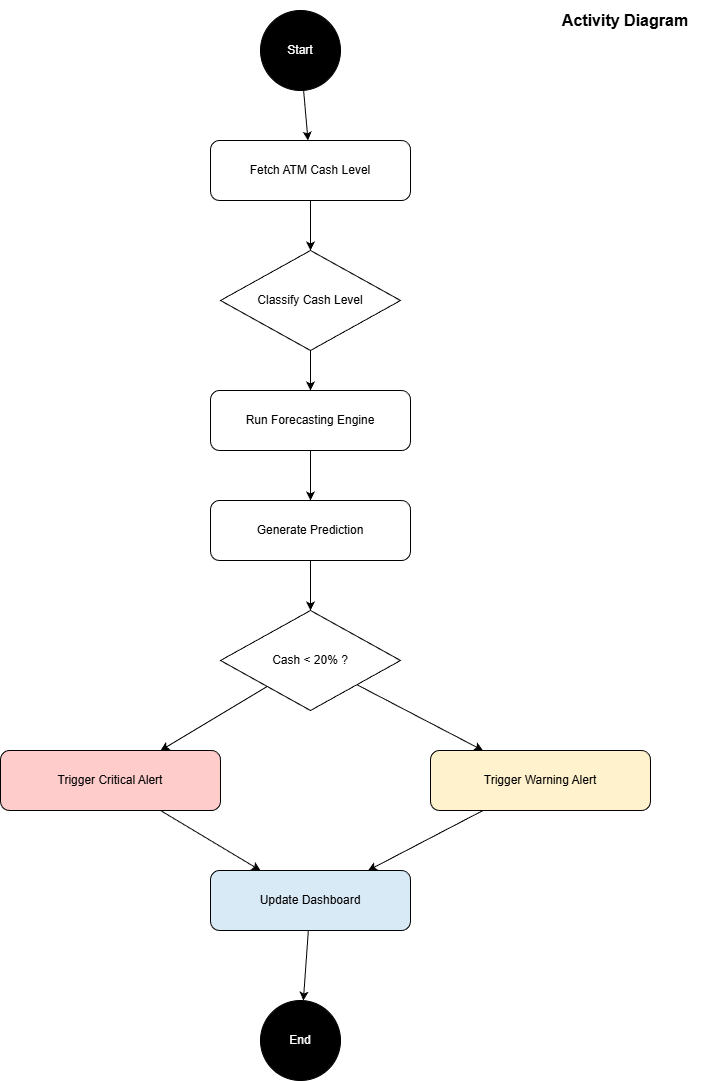

The diagram above was exported from draw.io. Its source (the exported page's mxGraphModel, read from the mxfile embedded in the PNG):
<mxGraphModel dx="1042" dy="562" grid="1" gridSize="10" guides="1" tooltips="1" connect="1" arrows="1" fold="1" page="1" pageScale="1" pageWidth="850" pageHeight="1100" math="0" shadow="0">
  <root>
    <mxCell id="0" />
    <mxCell id="1" parent="0" />
    <mxCell id="zC2mknITlSJw59T5glO3-1" parent="1" style="ellipse;whiteSpace=wrap;html=1;fillColor=#000000;fontColor=#FFFFFF;" value="Start" vertex="1">
      <mxGeometry height="80" width="80" x="300" y="40" as="geometry" />
    </mxCell>
    <mxCell id="zC2mknITlSJw59T5glO3-2" parent="1" style="rounded=1;whiteSpace=wrap;html=1;" value="Fetch ATM Cash Level" vertex="1">
      <mxGeometry height="60" width="200" x="250" y="170" as="geometry" />
    </mxCell>
    <mxCell id="zC2mknITlSJw59T5glO3-3" parent="1" style="rhombus;whiteSpace=wrap;html=1;" value="Classify Cash Level" vertex="1">
      <mxGeometry height="100" width="180" x="260" y="280" as="geometry" />
    </mxCell>
    <mxCell id="zC2mknITlSJw59T5glO3-4" parent="1" style="rounded=1;whiteSpace=wrap;html=1;" value="Run Forecasting Engine" vertex="1">
      <mxGeometry height="60" width="200" x="250" y="420" as="geometry" />
    </mxCell>
    <mxCell id="zC2mknITlSJw59T5glO3-5" parent="1" style="rounded=1;whiteSpace=wrap;html=1;" value="Generate Prediction" vertex="1">
      <mxGeometry height="60" width="200" x="250" y="530" as="geometry" />
    </mxCell>
    <mxCell id="zC2mknITlSJw59T5glO3-6" parent="1" style="rhombus;whiteSpace=wrap;html=1;" value="Cash &lt; 20% ?" vertex="1">
      <mxGeometry height="100" width="180" x="260" y="640" as="geometry" />
    </mxCell>
    <mxCell id="zC2mknITlSJw59T5glO3-7" parent="1" style="rounded=1;whiteSpace=wrap;html=1;fillColor=#FFCCCC;" value="Trigger Critical Alert" vertex="1">
      <mxGeometry height="60" width="220" x="40" y="780" as="geometry" />
    </mxCell>
    <mxCell id="zC2mknITlSJw59T5glO3-8" parent="1" style="rounded=1;whiteSpace=wrap;html=1;fillColor=#FFF2CC;" value="Trigger Warning Alert" vertex="1">
      <mxGeometry height="60" width="220" x="470" y="780" as="geometry" />
    </mxCell>
    <mxCell id="zC2mknITlSJw59T5glO3-9" parent="1" style="rounded=1;whiteSpace=wrap;html=1;fillColor=#D9EAF7;" value="Update Dashboard" vertex="1">
      <mxGeometry height="60" width="200" x="250" y="900" as="geometry" />
    </mxCell>
    <mxCell id="zC2mknITlSJw59T5glO3-10" parent="1" style="ellipse;whiteSpace=wrap;html=1;fillColor=#000000;fontColor=#FFFFFF;" value="End" vertex="1">
      <mxGeometry height="80" width="80" x="300" y="1030" as="geometry" />
    </mxCell>
    <mxCell id="zC2mknITlSJw59T5glO3-11" edge="1" parent="1" source="zC2mknITlSJw59T5glO3-1" target="zC2mknITlSJw59T5glO3-2">
      <mxGeometry relative="1" as="geometry" />
    </mxCell>
    <mxCell id="zC2mknITlSJw59T5glO3-12" edge="1" parent="1" source="zC2mknITlSJw59T5glO3-2" target="zC2mknITlSJw59T5glO3-3">
      <mxGeometry relative="1" as="geometry" />
    </mxCell>
    <mxCell id="zC2mknITlSJw59T5glO3-13" edge="1" parent="1" source="zC2mknITlSJw59T5glO3-3" target="zC2mknITlSJw59T5glO3-4">
      <mxGeometry relative="1" as="geometry" />
    </mxCell>
    <mxCell id="zC2mknITlSJw59T5glO3-14" edge="1" parent="1" source="zC2mknITlSJw59T5glO3-4" target="zC2mknITlSJw59T5glO3-5">
      <mxGeometry relative="1" as="geometry" />
    </mxCell>
    <mxCell id="zC2mknITlSJw59T5glO3-15" edge="1" parent="1" source="zC2mknITlSJw59T5glO3-5" target="zC2mknITlSJw59T5glO3-6">
      <mxGeometry relative="1" as="geometry" />
    </mxCell>
    <mxCell id="zC2mknITlSJw59T5glO3-16" edge="1" parent="1" source="zC2mknITlSJw59T5glO3-6" target="zC2mknITlSJw59T5glO3-7">
      <mxGeometry relative="1" as="geometry" />
    </mxCell>
    <mxCell id="zC2mknITlSJw59T5glO3-17" edge="1" parent="1" source="zC2mknITlSJw59T5glO3-6" target="zC2mknITlSJw59T5glO3-8">
      <mxGeometry relative="1" as="geometry" />
    </mxCell>
    <mxCell id="zC2mknITlSJw59T5glO3-18" edge="1" parent="1" source="zC2mknITlSJw59T5glO3-7" target="zC2mknITlSJw59T5glO3-9">
      <mxGeometry relative="1" as="geometry" />
    </mxCell>
    <mxCell id="zC2mknITlSJw59T5glO3-19" edge="1" parent="1" source="zC2mknITlSJw59T5glO3-8" target="zC2mknITlSJw59T5glO3-9">
      <mxGeometry relative="1" as="geometry" />
    </mxCell>
    <mxCell id="zC2mknITlSJw59T5glO3-20" edge="1" parent="1" source="zC2mknITlSJw59T5glO3-9" target="zC2mknITlSJw59T5glO3-10">
      <mxGeometry relative="1" as="geometry" />
    </mxCell>
    <mxCell id="zC2mknITlSJw59T5glO3-21" parent="1" style="text;html=1;whiteSpace=wrap;strokeColor=none;fillColor=none;align=center;verticalAlign=middle;rounded=0;fontStyle=1;fontSize=16;" value="Activity Diagram" vertex="1">
      <mxGeometry height="40" width="170" x="580" y="30" as="geometry" />
    </mxCell>
  </root>
</mxGraphModel>